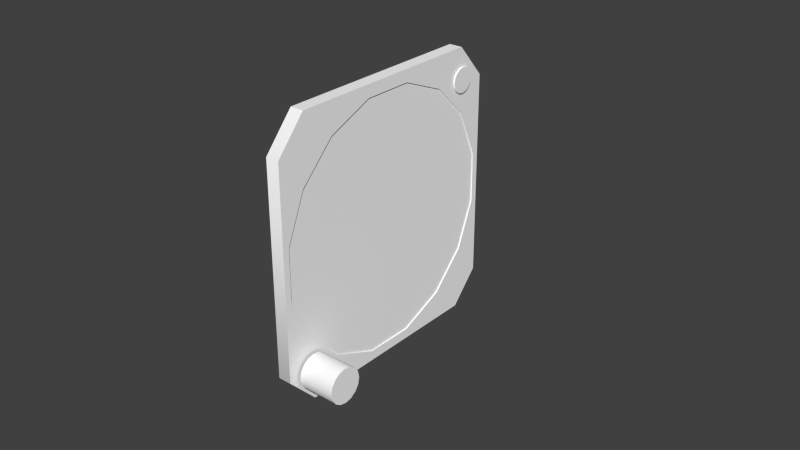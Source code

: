 # Source: alt.blend  (saved by Blender 2.68.0; exported with 4.5.12 LTS)
import bpy
from mathutils import Matrix  # noqa: F401  (used for matrix-valued properties, if any)

bpy.ops.wm.read_factory_settings(use_empty=True)
scene = bpy.context.scene
scene.name = 'Scene'

# ---- collections
col_collection_1 = bpy.data.collections.new('Collection 1'); scene.collection.children.link(col_collection_1)
col_collection_2 = bpy.data.collections.new('Collection 2'); scene.collection.children.link(col_collection_2)

# ---- materials (node trees are filled in below, after node groups)
mat_defaultwhite = bpy.data.materials.new('DefaultWhite')
mat_defaultwhite.alpha_threshold = 0.0
mat_defaultwhite.use_transparent_shadow = False
mat_defaultwhite.diffuse_color = (1.0, 1.0, 1.0, 1.0)
mat_defaultwhite.roughness = 0.5
mat_defaultwhite.line_color = (0.0, 0.0, 0.0, 1.0)
mat_transparent = bpy.data.materials.new('transparent')
mat_transparent.alpha_threshold = 0.0
mat_transparent.use_transparent_shadow = False
mat_transparent.diffuse_color = (1.0, 1.0, 1.0, 1.0)
mat_transparent.roughness = 0.5
mat_transparent.line_color = (0.0, 0.0, 0.0, 0.15)

# ---- node groups
ng_auto_smooth = bpy.data.node_groups.new('Auto Smooth', 'GeometryNodeTree')
_s = ng_auto_smooth.interface.new_socket(name='Geometry', in_out='OUTPUT', socket_type='NodeSocketGeometry')
_s = ng_auto_smooth.interface.new_socket(name='Geometry', in_out='INPUT', socket_type='NodeSocketGeometry')
_s = ng_auto_smooth.interface.new_socket(name='Angle', in_out='INPUT', socket_type='NodeSocketFloat')
_s.subtype = 'ANGLE'
_s.min_value = 0.0
_s.max_value = 3.142
ng_auto_smooth.is_modifier = True
_N = ng_auto_smooth.nodes; _L = ng_auto_smooth.links
n0 = _N.new('NodeGroupOutput'); n0.name = 'Group Output'; n0.location = (480, -100)
n1 = _N.new('NodeGroupInput'); n1.name = 'Group Input'; n1.location = (-420, -300)
n2 = _N.new('NodeGroupInput'); n2.name = 'Group Input.001'; n2.location = (-60, -100)
n3 = _N.new('GeometryNodeSetShadeSmooth'); n3.name = 'Set Shade Smooth'; n3.location = (120, -100)
n3.domain = 'EDGE'
n4 = _N.new('GeometryNodeSetShadeSmooth'); n4.name = 'Set Shade Smooth.001'; n4.location = (300, -100)
n5 = _N.new('GeometryNodeInputMeshEdgeAngle'); n5.name = 'Edge Angle'; n5.location = (-420, -220)
n6 = _N.new('GeometryNodeInputEdgeSmooth'); n6.name = 'Is Edge Smooth'; n6.location = (-60, -160)
n7 = _N.new('GeometryNodeInputShadeSmooth'); n7.name = 'Is Face Smooth'; n7.location = (-240, -340)
n8 = _N.new('FunctionNodeBooleanMath'); n8.name = 'Boolean Math'; n8.location = (-60, -220)
n9 = _N.new('FunctionNodeCompare'); n9.name = 'Compare'; n9.location = (-240, -180)
n9.operation = 'LESS_EQUAL'
_L.new(n5.outputs[0], n9.inputs[0])
_L.new(n4.outputs[0], n0.inputs[0])
_L.new(n1.outputs[1], n9.inputs[1])
_L.new(n9.outputs[0], n8.inputs[0])
_L.new(n7.outputs[0], n8.inputs[1])
_L.new(n2.outputs[0], n3.inputs[0])
_L.new(n6.outputs[0], n3.inputs[1])
_L.new(n3.outputs[0], n4.inputs[0])
_L.new(n8.outputs[0], n3.inputs[2])
n0.is_active_output = True

# ---- material node trees

# ---- world
world_world = bpy.data.worlds.new('World'); scene.world = world_world
world_world.color = (0.05088, 0.05088, 0.05088)
world_world.use_sun_shadow = False
world_world.sun_shadow_jitter_overblur = 0.0
world_world.cycles.sampling_method = 'MANUAL'
world_world.cycles.sample_map_resolution = 256

# ---- meshes
me_neg = bpy.data.meshes.new('neg')
me_neg.from_pydata([(0.002589, -0.001883, 0.01563), (0.002496, -0.001883, 0.004175), (0.002496, -0.01528, 0.004175), (0.002589, -0.01528, 0.01563)], [], [(0, 3, 2, 1)])
me_neg.polygons.foreach_set('use_smooth', [True] * 1)
_uv = me_neg.uv_layers.new(name='UVMap')
_uv.uv.foreach_set('vector', [0.8631, 0.9821, 0.6951, 0.9821, 0.6951, 0.8741, 0.8631, 0.8741])
me_neg.materials.append(mat_defaultwhite)
me_neg.use_remesh_preserve_volume = False
me_neg.use_remesh_preserve_attributes = False
me_neg.use_mirror_vertex_groups = False
me_neg.update()
me_needle = bpy.data.meshes.new('needle')
me_needle.from_pydata([(0.002801, 0.000842, 0.02493), (0.002801, 0.000842, 0.01671), (0.002801, -0.000655, 0.01671), (0.002801, -0.000655, 0.02493), (0.002801, 9.4e-05, 0.02707), (0.002801, 9.4e-05, 0.01478), (0.002801, 0.000321, 0.01529), (0.002801, 0.000321, 0.001733), (0.002801, -0.000133, 0.001733), (0.002801, -0.000133, 0.01529), (0.0023, -0.000133, 0.01529), (0.0023, -0.000133, 0.001733), (0.0023, 0.000321, 0.001733), (0.0023, 0.000321, 0.01529), (0.002301, 9.4e-05, 0.01478), (0.002301, 9.4e-05, 0.02707), (0.002301, -0.000655, 0.02493), (0.002301, -0.000655, 0.01671), (0.002301, 0.000842, 0.01671), (0.002301, 0.000842, 0.02493)], [], [(0, 3, 2, 1), (3, 0, 4), (1, 2, 5), (8, 7, 6, 9), (8, 9, 10, 11), (9, 6, 13, 10), (6, 7, 12, 13), (7, 8, 11, 12), (1, 5, 14, 18), (5, 2, 17, 14), (3, 4, 15, 16), (4, 0, 19, 15), (0, 1, 18, 19), (2, 3, 16, 17)])
me_needle.polygons.foreach_set('use_smooth', [True] * 14)
_uv = me_needle.uv_layers.new(name='UVMap')
_uv.uv.foreach_set('vector', [0.8257, 0.1398, 0.813, 0.1398, 0.813, 0.05878, 0.8257, 0.05878, 0.813, 0.1398, 0.8257, 0.1398, 0.8198, 0.1623, 0.8257, 0.05878, 0.813, 0.05878, 0.8198, 0.0373, 0.5362, 0.5894, 0.6276, 0.5894, 0.6276, 0.6809, 0.5362, 0.6809, 0.5362, 0.5894, 0.6276, 0.5894, 0.6276, 0.6809, 0.5362, 0.6809, 0.5362, 0.5894, 0.6276, 0.5894, 0.6276, 0.6809, 0.5362, 0.6809, 0.5362, 0.5894, 0.6276, 0.5894, 0.6276, 0.6809, 0.5362, 0.6809, 0.5362, 0.5894, 0.6276, 0.5894, 0.6276, 0.6809, 0.5362, 0.6809, 0.8257, 0.05878, 0.813, 0.05878, 0.8198, 0.0373, 0.813, 0.05883, 0.8257, 0.05878, 0.813, 0.05878, 0.8198, 0.0373, 0.8128, 0.05879, 0.813, 0.1398, 0.8257, 0.1398, 0.8198, 0.1623, 0.8198, 0.1623, 0.813, 0.1398, 0.8257, 0.1398, 0.8198, 0.1623, 0.8198, 0.1623, 0.8257, 0.1398, 0.813, 0.1398, 0.813, 0.05878, 0.8257, 0.05878, 0.8257, 0.1398, 0.813, 0.1398, 0.813, 0.05878, 0.8257, 0.05878])
me_needle.materials.append(mat_defaultwhite)
me_needle.use_remesh_preserve_volume = False
me_needle.use_remesh_preserve_attributes = False
me_needle.use_mirror_vertex_groups = False
me_needle.update()
me_lampe = bpy.data.meshes.new('lampe')
me_lampe.from_pydata([(0.004144, 0.02839, 0.02913), (0.004144, 0.0291, 0.02806), (0.004144, 0.02935, 0.02681), (0.004144, 0.0291, 0.02555), (0.004144, 0.02839, 0.02449), (0.004144, 0.02733, 0.02378), (0.004144, 0.02607, 0.02353), (0.004144, 0.02482, 0.02378), (0.004144, 0.02376, 0.02449), (0.004144, 0.02304, 0.02555), (0.004144, 0.02279, 0.02681), (0.004144, 0.02304, 0.02806), (0.004144, 0.02376, 0.02913), (0.004144, 0.02482, 0.02984), (0.004144, 0.02607, 0.03009), (0.004144, 0.02733, 0.02984), (0.004528, 0.0283, 0.02903), (0.004528, 0.02898, 0.02801), (0.004528, 0.02922, 0.02681), (0.004528, 0.02898, 0.0256), (0.004528, 0.0283, 0.02458), (0.004528, 0.02728, 0.0239), (0.004528, 0.02607, 0.02366), (0.004528, 0.02487, 0.0239), (0.004528, 0.02385, 0.02458), (0.004528, 0.02317, 0.0256), (0.004528, 0.02293, 0.02681), (0.004528, 0.02317, 0.02801), (0.004528, 0.02385, 0.02903), (0.004528, 0.02487, 0.02971), (0.004528, 0.02607, 0.02995), (0.004528, 0.02728, 0.02971), (0.004528, 0.02607, 0.02681)], [], [(32, 17, 16), (32, 18, 17), (32, 19, 18), (32, 20, 19), (32, 21, 20), (32, 22, 21), (32, 23, 22), (32, 24, 23), (32, 25, 24), (32, 26, 25), (32, 27, 26), (32, 28, 27), (32, 29, 28), (32, 30, 29), (32, 31, 30), (32, 16, 31), (0, 16, 17, 1), (1, 17, 18, 2), (2, 18, 19, 3), (3, 19, 20, 4), (4, 20, 21, 5), (5, 21, 22, 6), (6, 22, 23, 7), (7, 23, 24, 8), (8, 24, 25, 9), (9, 25, 26, 10), (10, 26, 27, 11), (11, 27, 28, 12), (12, 28, 29, 13), (13, 29, 30, 14), (14, 30, 31, 15), (16, 0, 15, 31)])
me_lampe.polygons.foreach_set('use_smooth', [True] * 32)
_uv = me_lampe.uv_layers.new(name='UVMap')
_uv.uv.foreach_set('vector', [0.1866, 0.066, 0.2143, 0.07746, 0.2078, 0.08718, 0.1866, 0.066, 0.2166, 0.066, 0.2143, 0.07746, 0.1866, 0.066, 0.2143, 0.05454, 0.2166, 0.066, 0.1866, 0.066, 0.2078, 0.04482, 0.2143, 0.05454, 0.1866, 0.066, 0.1981, 0.03833, 0.2078, 0.04482, 0.1866, 0.066, 0.1866, 0.03605, 0.1981, 0.03833, 0.1866, 0.066, 0.1751, 0.03833, 0.1866, 0.03605, 0.1866, 0.066, 0.1654, 0.04482, 0.1751, 0.03833, 0.1866, 0.066, 0.1589, 0.05454, 0.1654, 0.04482, 0.1866, 0.066, 0.1567, 0.066, 0.1589, 0.05454, 0.1866, 0.066, 0.1589, 0.07746, 0.1567, 0.066, 0.1866, 0.066, 0.1654, 0.08718, 0.1589, 0.07746, 0.1866, 0.066, 0.1751, 0.09367, 0.1654, 0.08718, 0.1866, 0.066, 0.1866, 0.09595, 0.1751, 0.09367, 0.1866, 0.066, 0.1981, 0.09367, 0.1866, 0.09595, 0.1866, 0.066, 0.2078, 0.08718, 0.1981, 0.09367, 0.2087, 0.08808, 0.2078, 0.08718, 0.2143, 0.07746, 0.2155, 0.07795, 0.2155, 0.07795, 0.2143, 0.07746, 0.2166, 0.066, 0.2178, 0.066, 0.2178, 0.066, 0.2166, 0.066, 0.2143, 0.05454, 0.2155, 0.05405, 0.2155, 0.05405, 0.2143, 0.05454, 0.2078, 0.04482, 0.2087, 0.04392, 0.2087, 0.04392, 0.2078, 0.04482, 0.1981, 0.03833, 0.1986, 0.03715, 0.1986, 0.03715, 0.1981, 0.03833, 0.1866, 0.03605, 0.1866, 0.03477, 0.1866, 0.03477, 0.1866, 0.03605, 0.1751, 0.03833, 0.1747, 0.03715, 0.1747, 0.03715, 0.1751, 0.03833, 0.1654, 0.04482, 0.1645, 0.04392, 0.1645, 0.04392, 0.1654, 0.04482, 0.1589, 0.05454, 0.1578, 0.05405, 0.1578, 0.05405, 0.1589, 0.05454, 0.1567, 0.066, 0.1554, 0.066, 0.1554, 0.066, 0.1567, 0.066, 0.1589, 0.07746, 0.1578, 0.07795, 0.1578, 0.07795, 0.1589, 0.07746, 0.1654, 0.08718, 0.1645, 0.08808, 0.1645, 0.08808, 0.1654, 0.08718, 0.1751, 0.09367, 0.1747, 0.09484, 0.1747, 0.09484, 0.1751, 0.09367, 0.1866, 0.09595, 0.1866, 0.09722, 0.1866, 0.09722, 0.1866, 0.09595, 0.1981, 0.09367, 0.1986, 0.09484, 0.2078, 0.08718, 0.2087, 0.08808, 0.1986, 0.09484, 0.1981, 0.09367])
me_lampe.materials.append(mat_defaultwhite)
me_lampe.use_remesh_preserve_volume = False
me_lampe.use_remesh_preserve_attributes = False
me_lampe.use_mirror_vertex_groups = False
me_lampe.update()
me_kpa04 = bpy.data.meshes.new('kpa04')
me_kpa04.from_pydata([(0.002142, -0.003814, -0.01116), (0.002142, -0.007112, -0.01116), (0.002128, -0.007112, -0.01527), (0.002128, -0.003814, -0.01527)], [], [(3, 0, 1, 2)])
me_kpa04.polygons.foreach_set('use_smooth', [True] * 1)
_uv = me_kpa04.uv_layers.new(name='UVMap')
_uv.uv.foreach_set('vector', [0.9286, 0.008792, 0.9286, 0.08981, 0.8722, 0.08981, 0.8722, 0.008792])
me_kpa04.materials.append(mat_defaultwhite)
me_kpa04.use_remesh_preserve_volume = False
me_kpa04.use_remesh_preserve_attributes = False
me_kpa04.use_mirror_vertex_groups = False
me_kpa04.update()
me_kpa03 = bpy.data.meshes.new('kpa03')
me_kpa03.from_pydata([(0.002142, -0.007112, -0.01116), (0.002142, -0.01041, -0.01116), (0.002128, -0.01041, -0.01527), (0.002128, -0.007112, -0.01527)], [], [(3, 0, 1, 2)])
me_kpa03.polygons.foreach_set('use_smooth', [True] * 1)
_uv = me_kpa03.uv_layers.new(name='UVMap')
_uv.uv.foreach_set('vector', [0.9286, 0.008792, 0.9286, 0.08981, 0.8722, 0.08981, 0.8722, 0.008792])
me_kpa03.materials.append(mat_defaultwhite)
me_kpa03.use_remesh_preserve_volume = False
me_kpa03.use_remesh_preserve_attributes = False
me_kpa03.use_mirror_vertex_groups = False
me_kpa03.update()
me_kpa02 = bpy.data.meshes.new('kpa02')
me_kpa02.from_pydata([(0.002142, -0.01041, -0.01116), (0.002142, -0.01371, -0.01116), (0.002128, -0.01371, -0.01527), (0.002128, -0.01041, -0.01527)], [], [(3, 0, 1, 2)])
me_kpa02.polygons.foreach_set('use_smooth', [True] * 1)
_uv = me_kpa02.uv_layers.new(name='UVMap')
_uv.uv.foreach_set('vector', [0.9286, 0.008792, 0.9286, 0.08981, 0.8722, 0.08981, 0.8722, 0.008792])
me_kpa02.materials.append(mat_defaultwhite)
me_kpa02.use_remesh_preserve_volume = False
me_kpa02.use_remesh_preserve_attributes = False
me_kpa02.use_mirror_vertex_groups = False
me_kpa02.update()
me_kpa01 = bpy.data.meshes.new('kpa01')
me_kpa01.from_pydata([(0.002142, -0.01371, -0.01116), (0.002142, -0.017, -0.01116), (0.002128, -0.017, -0.01527), (0.002128, -0.01371, -0.01527)], [], [(3, 0, 1, 2)])
me_kpa01.polygons.foreach_set('use_smooth', [True] * 1)
_uv = me_kpa01.uv_layers.new(name='UVMap')
_uv.uv.foreach_set('vector', [0.9286, 0.008792, 0.9286, 0.08981, 0.8722, 0.08981, 0.8722, 0.008792])
me_kpa01.materials.append(mat_defaultwhite)
me_kpa01.use_remesh_preserve_volume = False
me_kpa01.use_remesh_preserve_attributes = False
me_kpa01.use_mirror_vertex_groups = False
me_kpa01.update()
me_knob = bpy.data.meshes.new('knob')
me_knob.from_pydata([(0.00469, -0.02318, -0.02311), (0.00469, -0.02221, -0.02455), (0.00469, -0.02187, -0.02626), (0.00469, -0.02221, -0.02795), (0.00469, -0.02318, -0.02939), (0.00469, -0.02462, -0.03036), (0.00469, -0.02632, -0.0307), (0.00469, -0.02802, -0.03036), (0.00469, -0.02946, -0.02939), (0.00469, -0.03042, -0.02795), (0.00469, -0.03076, -0.02626), (0.00469, -0.03042, -0.02455), (0.00469, -0.02946, -0.02311), (0.00469, -0.02802, -0.02215), (0.00469, -0.02632, -0.02181), (0.00469, -0.02462, -0.02215), (0.0139, -0.02318, -0.02311), (0.0139, -0.02221, -0.02455), (0.0139, -0.02187, -0.02626), (0.0139, -0.02221, -0.02795), (0.0139, -0.02318, -0.02939), (0.0139, -0.02462, -0.03036), (0.0139, -0.02632, -0.0307), (0.0139, -0.02802, -0.03036), (0.0139, -0.02946, -0.02939), (0.0139, -0.03042, -0.02795), (0.0139, -0.03076, -0.02626), (0.0139, -0.03042, -0.02455), (0.0139, -0.02946, -0.02311), (0.0139, -0.02802, -0.02215), (0.0139, -0.02632, -0.02181), (0.0139, -0.02462, -0.02215), (0.0139, -0.02632, -0.02626)], [], [(32, 17, 16), (32, 18, 17), (32, 19, 18), (32, 20, 19), (32, 21, 20), (32, 22, 21), (32, 23, 22), (32, 24, 23), (32, 25, 24), (32, 26, 25), (32, 27, 26), (32, 28, 27), (32, 29, 28), (32, 30, 29), (32, 31, 30), (32, 16, 31), (0, 16, 17, 1), (1, 17, 18, 2), (2, 18, 19, 3), (3, 19, 20, 4), (4, 20, 21, 5), (5, 21, 22, 6), (6, 22, 23, 7), (7, 23, 24, 8), (8, 24, 25, 9), (9, 25, 26, 10), (10, 26, 27, 11), (11, 27, 28, 12), (12, 28, 29, 13), (13, 29, 30, 14), (14, 30, 31, 15), (16, 0, 15, 31)])
me_knob.polygons.foreach_set('use_smooth', [True] * 32)
_uv = me_knob.uv_layers.new(name='UVMap')
_uv.uv.foreach_set('vector', [0.413, 0.05324, 0.4462, 0.06698, 0.4384, 0.07862, 0.413, 0.05324, 0.4489, 0.05324, 0.4462, 0.06698, 0.413, 0.05324, 0.4462, 0.0395, 0.4489, 0.05324, 0.413, 0.05324, 0.4384, 0.02785, 0.4462, 0.0395, 0.413, 0.05324, 0.4268, 0.02007, 0.4384, 0.02785, 0.413, 0.05324, 0.413, 0.01734, 0.4268, 0.02007, 0.413, 0.05324, 0.3993, 0.02007, 0.413, 0.01734, 0.413, 0.05324, 0.3876, 0.02785, 0.3993, 0.02007, 0.413, 0.05324, 0.3799, 0.0395, 0.3876, 0.02785, 0.413, 0.05324, 0.3771, 0.05324, 0.3799, 0.0395, 0.413, 0.05324, 0.3799, 0.06698, 0.3771, 0.05324, 0.413, 0.05324, 0.3876, 0.07862, 0.3799, 0.06698, 0.413, 0.05324, 0.3993, 0.08641, 0.3876, 0.07862, 0.413, 0.05324, 0.413, 0.08914, 0.3993, 0.08641, 0.413, 0.05324, 0.4268, 0.08641, 0.413, 0.08914, 0.413, 0.05324, 0.4384, 0.07862, 0.4268, 0.08641, 0.4384, 0.07862, 0.4384, 0.07862, 0.4462, 0.06698, 0.4462, 0.06698, 0.4462, 0.06698, 0.4462, 0.06698, 0.4489, 0.05324, 0.4489, 0.05324, 0.4489, 0.05324, 0.4489, 0.05324, 0.4462, 0.0395, 0.4462, 0.0395, 0.4462, 0.0395, 0.4462, 0.0395, 0.4384, 0.02785, 0.4384, 0.02785, 0.4384, 0.02785, 0.4384, 0.02785, 0.4268, 0.02007, 0.4268, 0.02007, 0.4268, 0.02007, 0.4268, 0.02007, 0.413, 0.01734, 0.413, 0.01734, 0.413, 0.01734, 0.413, 0.01734, 0.3993, 0.02007, 0.3993, 0.02007, 0.3993, 0.02007, 0.3993, 0.02007, 0.3876, 0.02785, 0.3876, 0.02785, 0.3876, 0.02785, 0.3876, 0.02785, 0.3799, 0.0395, 0.3799, 0.0395, 0.3799, 0.0395, 0.3799, 0.0395, 0.3771, 0.05324, 0.3771, 0.05324, 0.3771, 0.05324, 0.3771, 0.05324, 0.3799, 0.06698, 0.3799, 0.06698, 0.3799, 0.06698, 0.3799, 0.06698, 0.3876, 0.07862, 0.3876, 0.07862, 0.3876, 0.07862, 0.3876, 0.07862, 0.3993, 0.08641, 0.3993, 0.08641, 0.3993, 0.08641, 0.3993, 0.08641, 0.413, 0.08914, 0.413, 0.08914, 0.413, 0.08914, 0.413, 0.08914, 0.4268, 0.08641, 0.4268, 0.08641, 0.4384, 0.07862, 0.4384, 0.07862, 0.4268, 0.08641, 0.4268, 0.08641])
me_knob.materials.append(mat_defaultwhite)
me_knob.use_remesh_preserve_volume = False
me_knob.use_remesh_preserve_attributes = False
me_knob.use_mirror_vertex_groups = False
me_knob.update()
me_inhg04 = bpy.data.meshes.new('inhg04')
me_inhg04.from_pydata([(0.002142, 0.01642, -0.01116), (0.002142, 0.01313, -0.01116), (0.002128, 0.01313, -0.01527), (0.002128, 0.01642, -0.01527)], [], [(3, 0, 1, 2)])
me_inhg04.polygons.foreach_set('use_smooth', [True] * 1)
_uv = me_inhg04.uv_layers.new(name='UVMap')
_uv.uv.foreach_set('vector', [0.9295, 0.008792, 0.9295, 0.08981, 0.8731, 0.08981, 0.8731, 0.008792])
me_inhg04.materials.append(mat_defaultwhite)
me_inhg04.use_remesh_preserve_volume = False
me_inhg04.use_remesh_preserve_attributes = False
me_inhg04.use_mirror_vertex_groups = False
me_inhg04.update()
me_inhg03 = bpy.data.meshes.new('inhg03')
me_inhg03.from_pydata([(0.002142, 0.01313, -0.01116), (0.002142, 0.009829, -0.01116), (0.002128, 0.009829, -0.01527), (0.002128, 0.01313, -0.01527)], [], [(3, 0, 1, 2)])
me_inhg03.polygons.foreach_set('use_smooth', [True] * 1)
_uv = me_inhg03.uv_layers.new(name='UVMap')
_uv.uv.foreach_set('vector', [0.9295, 0.008792, 0.9295, 0.08981, 0.8731, 0.08981, 0.8731, 0.008792])
me_inhg03.materials.append(mat_defaultwhite)
me_inhg03.use_remesh_preserve_volume = False
me_inhg03.use_remesh_preserve_attributes = False
me_inhg03.use_mirror_vertex_groups = False
me_inhg03.update()
me_inhg02 = bpy.data.meshes.new('inhg02')
me_inhg02.from_pydata([(0.002142, 0.009829, -0.01116), (0.002142, 0.006532, -0.01116), (0.002128, 0.006532, -0.01527), (0.002128, 0.009829, -0.01527)], [], [(3, 0, 1, 2)])
me_inhg02.polygons.foreach_set('use_smooth', [True] * 1)
_uv = me_inhg02.uv_layers.new(name='UVMap')
_uv.uv.foreach_set('vector', [0.9295, 0.008792, 0.9295, 0.08981, 0.8731, 0.08981, 0.8731, 0.008792])
me_inhg02.materials.append(mat_defaultwhite)
me_inhg02.use_remesh_preserve_volume = False
me_inhg02.use_remesh_preserve_attributes = False
me_inhg02.use_mirror_vertex_groups = False
me_inhg02.update()
me_inhg01 = bpy.data.meshes.new('inhg01')
me_inhg01.from_pydata([(0.002142, 0.006532, -0.01116), (0.002142, 0.003235, -0.01116), (0.002128, 0.003235, -0.01527), (0.002128, 0.006532, -0.01527)], [], [(3, 0, 1, 2)])
me_inhg01.polygons.foreach_set('use_smooth', [True] * 1)
_uv = me_inhg01.uv_layers.new(name='UVMap')
_uv.uv.foreach_set('vector', [0.9295, 0.008792, 0.9295, 0.08981, 0.8731, 0.08981, 0.8731, 0.008792])
me_inhg01.materials.append(mat_defaultwhite)
me_inhg01.use_remesh_preserve_volume = False
me_inhg01.use_remesh_preserve_attributes = False
me_inhg01.use_mirror_vertex_groups = False
me_inhg01.update()
me_fond = bpy.data.meshes.new('fond')
me_fond.from_pydata([(0.004071, 0.02681, 0.01795), (0.004071, 0.03164, 0.00632), (0.004071, 0.03165, -0.006269), (0.004072, 0.02684, -0.0179), (0.004071, 0.01795, -0.02681), (0.004072, 0.00632, -0.03164), (0.004071, -0.006269, -0.03165), (0.004071, -0.0179, -0.02684), (0.004071, -0.02681, -0.01795), (0.004072, -0.03164, -0.006319), (0.004072, -0.03165, 0.006269), (0.004071, -0.02684, 0.0179), (0.004071, -0.01795, 0.02681), (0.004071, -0.006319, 0.03164), (0.004071, 0.006268, 0.03165), (0.004071, 0.0179, 0.02684), (0.002064, 0.02681, 0.01795), (0.002063, 0.03164, 0.006319), (0.002064, 0.03165, -0.006269), (0.002064, 0.02684, -0.0179), (0.002063, 0.01795, -0.02681), (0.002064, 0.00632, -0.03164), (0.002063, -0.006269, -0.03165), (0.002064, -0.0179, -0.02684), (0.002064, -0.02681, -0.01795), (0.002064, -0.03164, -0.00632), (0.002064, -0.03165, 0.006269), (0.002063, -0.02684, 0.0179), (0.002063, -0.01795, 0.02681), (0.002063, -0.006319, 0.03164), (0.002063, 0.006268, 0.03165), (0.002064, 0.0179, 0.02684), (0.004071, 0.03327, 0.0263), (0.004071, 0.0333, -0.02624), (0.004071, 0.02592, -0.03408), (0.004071, -0.02585, -0.03412), (0.004072, -0.03327, -0.0263), (0.004072, -0.0333, 0.02629), (0.004071, -0.02592, 0.03474), (0.004071, 0.02585, 0.03477), (0.000718, 0.03327, 0.0263), (0.000717, 0.0333, -0.02624), (0.000717, 0.02592, -0.03408), (0.000717, -0.02585, -0.03412), (0.000718, -0.03327, -0.0263), (0.000718, -0.0333, 0.02629), (0.000717, -0.02592, 0.03474), (0.000717, 0.02585, 0.03477)], [], [(0, 16, 17, 1), (1, 17, 18, 2), (3, 2, 18, 19), (3, 19, 20, 4), (5, 4, 20, 21), (5, 21, 22, 6), (6, 22, 23, 7), (7, 23, 24, 8), (8, 24, 25, 9), (9, 25, 26, 10), (10, 26, 27, 11), (11, 27, 28, 12), (12, 28, 29, 13), (14, 13, 29, 30), (14, 30, 31, 15), (0, 15, 31, 16), (0, 1, 32), (1, 2, 33, 32), (2, 3, 33), (3, 4, 34, 33), (4, 5, 34), (5, 6, 35, 34), (6, 7, 35), (7, 8, 36, 35), (8, 9, 36), (9, 10, 37, 36), (10, 11, 37), (11, 12, 38, 37), (12, 13, 38), (13, 14, 39, 38), (14, 15, 39), (15, 0, 32, 39), (32, 33, 41, 40), (33, 34, 42, 41), (34, 35, 43, 42), (35, 36, 44, 43), (36, 37, 45, 44), (37, 38, 46, 45), (38, 39, 47, 46), (39, 32, 40, 47)])
me_fond.polygons.foreach_set('use_smooth', [True] * 40)
_uv = me_fond.uv_layers.new(name='UVMap')
_uv.uv.foreach_set('vector', [0.01726, 0.7129, 0.01726, 0.9868, 0.2911, 0.9868, 0.01726, 0.9868, 0.01726, 0.7129, 0.01726, 0.9868, 0.2911, 0.9868, 0.01726, 0.9868, 0.01726, 0.7129, 0.01726, 0.9868, 0.2911, 0.9868, 0.01726, 0.9868, 0.01726, 0.7129, 0.01726, 0.9868, 0.2911, 0.9868, 0.01726, 0.9868, 0.01726, 0.7129, 0.01726, 0.9868, 0.2911, 0.9868, 0.01726, 0.9868, 0.01726, 0.7129, 0.01726, 0.9868, 0.2911, 0.9868, 0.01726, 0.9868, 0.01726, 0.7129, 0.01726, 0.9868, 0.2911, 0.9868, 0.01726, 0.9868, 0.01726, 0.7129, 0.01726, 0.9868, 0.2911, 0.9868, 0.01726, 0.9868, 0.01726, 0.7129, 0.01726, 0.9868, 0.2911, 0.9868, 0.01726, 0.9868, 0.01726, 0.7129, 0.01726, 0.9868, 0.2911, 0.9868, 0.01726, 0.9868, 0.01726, 0.7129, 0.01726, 0.9868, 0.2911, 0.9868, 0.01726, 0.9868, 0.01726, 0.7129, 0.01726, 0.9868, 0.2911, 0.9868, 0.01726, 0.9868, 0.01726, 0.7129, 0.01726, 0.9868, 0.2911, 0.9868, 0.01726, 0.9868, 0.01726, 0.7129, 0.01726, 0.9868, 0.2911, 0.9868, 0.01726, 0.9868, 0.01726, 0.7129, 0.01726, 0.9868, 0.2911, 0.9868, 0.01726, 0.9868, 0.01726, 0.7129, 0.01726, 0.9868, 0.2911, 0.9868, 0.01726, 0.9868, 0.01726, 0.7129, 0.01726, 0.9868, 0.2911, 0.9868, 0.01726, 0.7129, 0.01726, 0.9868, 0.2911, 0.9868, 0.01726, 0.9868, 0.01726, 0.7129, 0.01726, 0.9868, 0.2911, 0.9868, 0.01726, 0.7129, 0.01726, 0.9868, 0.2911, 0.9868, 0.01726, 0.9868, 0.01726, 0.7129, 0.01726, 0.9868, 0.2911, 0.9868, 0.01726, 0.7129, 0.01726, 0.9868, 0.2911, 0.9868, 0.01726, 0.9868, 0.01726, 0.7129, 0.01726, 0.9868, 0.2911, 0.9868, 0.01726, 0.7129, 0.01726, 0.9868, 0.2911, 0.9868, 0.01726, 0.9868, 0.01726, 0.7129, 0.01726, 0.9868, 0.2911, 0.9868, 0.01726, 0.7129, 0.01726, 0.9868, 0.2911, 0.9868, 0.01726, 0.9868, 0.01726, 0.7129, 0.01726, 0.9868, 0.2911, 0.9868, 0.01726, 0.7129, 0.01726, 0.9868, 0.2911, 0.9868, 0.01726, 0.9868, 0.01726, 0.7129, 0.01726, 0.9868, 0.2911, 0.9868, 0.01726, 0.7129, 0.01726, 0.9868, 0.2911, 0.9868, 0.01726, 0.9868, 0.01726, 0.7129, 0.01726, 0.9868, 0.2911, 0.9868, 0.01726, 0.7129, 0.01726, 0.9868, 0.2911, 0.9868, 0.01726, 0.9868, 0.01726, 0.7129, 0.01726, 0.9868, 0.2911, 0.9868, 0.01726, 0.9868, 0.01726, 0.7129, 0.01726, 0.9868, 0.2911, 0.9868, 0.01726, 0.9868, 0.01726, 0.7129, 0.01726, 0.9868, 0.2911, 0.9868, 0.01726, 0.9868, 0.01726, 0.7129, 0.01726, 0.9868, 0.2911, 0.9868, 0.01726, 0.9868, 0.01726, 0.7129, 0.01726, 0.9868, 0.2911, 0.9868, 0.01726, 0.9868, 0.01726, 0.7129, 0.01726, 0.9868, 0.2911, 0.9868, 0.01726, 0.9868, 0.01726, 0.7129, 0.01726, 0.9868, 0.2911, 0.9868, 0.01726, 0.9868, 0.01726, 0.7129, 0.01726, 0.9868, 0.2911, 0.9868, 0.01726, 0.9868])
me_fond.materials.append(mat_defaultwhite)
me_fond.use_remesh_preserve_volume = False
me_fond.use_remesh_preserve_attributes = False
me_fond.use_mirror_vertex_groups = False
me_fond.update()
me_face = bpy.data.meshes.new('face')
me_face.from_pydata([(0.00191, -0.02208, 0.03291), (0.001908, -0.03291, 0.01956), (0.001909, -0.02749, 0.02623), (0.001908, 0.03291, 0.01813), (0.00191, 0.02052, 0.03291), (0.001909, 0.02671, 0.02552), (0.001901, -0.02048, -0.03291), (0.001903, -0.03291, -0.01829), (0.001902, -0.0267, -0.0256), (0.001902, 0.02588, -0.02603), (0.001903, 0.03291, -0.01857), (0.001901, 0.0194, -0.03291), (0.001902, 0.02939, -0.0223), (0.001901, 0.02264, -0.02947)], [], [(4, 0, 2, 5), (1, 7, 8, 2), (2, 9, 12, 5), (5, 12, 10, 3), (6, 11, 13, 8), (8, 13, 9, 2)])
me_face.polygons.foreach_set('use_smooth', [True] * 6)
_uv = me_face.uv_layers.new(name='UVMap')
_uv.uv.foreach_set('vector', [0.7156, 0.9233, 0.1678, 0.9233, 0.09813, 0.8374, 0.7953, 0.8282, 0.02846, 0.7516, 0.02846, 0.2648, 0.1084, 0.1707, 0.09813, 0.8374, 0.09813, 0.8374, 0.7847, 0.1652, 0.8298, 0.2132, 0.7953, 0.8282, 0.7953, 0.8282, 0.8298, 0.2132, 0.875, 0.2612, 0.875, 0.7332, 0.1883, 0.07671, 0.7013, 0.07671, 0.743, 0.121, 0.1084, 0.1707, 0.1084, 0.1707, 0.743, 0.121, 0.7847, 0.1652, 0.09813, 0.8374])
me_face.materials.append(mat_defaultwhite)
me_face.use_remesh_preserve_volume = False
me_face.use_remesh_preserve_attributes = False
me_face.use_mirror_vertex_groups = False
me_face.update()
me_alt10000 = bpy.data.meshes.new('Alt10000')
me_alt10000.from_pydata([(0.002433, -0.008415, 0.0158), (0.002433, -0.01544, 0.0158), (0.002334, -0.01544, 0.004057), (0.002334, -0.008415, 0.004057)], [], [(3, 0, 1, 2)])
me_alt10000.polygons.foreach_set('use_smooth', [True] * 1)
_uv = me_alt10000.uv_layers.new(name='UVMap')
_uv.uv.foreach_set('vector', [0.9292, 0.004012, 0.9292, 0.09578, 0.8704, 0.09578, 0.8704, 0.004012])
me_alt10000.materials.append(mat_defaultwhite)
me_alt10000.use_remesh_preserve_volume = False
me_alt10000.use_remesh_preserve_attributes = False
me_alt10000.use_mirror_vertex_groups = False
me_alt10000.update()
me_alt1000 = bpy.data.meshes.new('Alt1000')
me_alt1000.from_pydata([(0.002433, -0.001395, 0.0158), (0.002433, -0.008415, 0.0158), (0.002334, -0.008415, 0.004057), (0.002334, -0.001395, 0.004057)], [], [(3, 0, 1, 2)])
me_alt1000.polygons.foreach_set('use_smooth', [True] * 1)
_uv = me_alt1000.uv_layers.new(name='UVMap')
_uv.uv.foreach_set('vector', [0.9292, 0.004012, 0.9292, 0.09578, 0.8704, 0.09578, 0.8704, 0.004012])
me_alt1000.materials.append(mat_defaultwhite)
me_alt1000.use_remesh_preserve_volume = False
me_alt1000.use_remesh_preserve_attributes = False
me_alt1000.use_mirror_vertex_groups = False
me_alt1000.update()
me_alt100 = bpy.data.meshes.new('Alt100')
me_alt100.from_pydata([(0.002433, 0.005626, 0.0158), (0.002433, -0.001395, 0.0158), (0.002334, -0.001395, 0.004057), (0.002334, 0.005626, 0.004057)], [], [(3, 0, 1, 2)])
me_alt100.polygons.foreach_set('use_smooth', [True] * 1)
_uv = me_alt100.uv_layers.new(name='UVMap')
_uv.uv.foreach_set('vector', [0.9292, 0.004012, 0.9292, 0.09578, 0.8704, 0.09578, 0.8704, 0.004012])
me_alt100.materials.append(mat_defaultwhite)
me_alt100.use_remesh_preserve_volume = False
me_alt100.use_remesh_preserve_attributes = False
me_alt100.use_mirror_vertex_groups = False
me_alt100.update()
me_alt10 = bpy.data.meshes.new('Alt10')
me_alt10.from_pydata([(0.002458, 0.01804, 0.01539), (0.002458, 0.01183, 0.01539), (0.00245, 0.01183, 0.004529), (0.00245, 0.01804, 0.004529), (0.002458, 0.005621, 0.01539), (0.00245, 0.005621, 0.004529)], [], [(0, 1, 2, 3), (4, 5, 2, 1)])
me_alt10.polygons.foreach_set('use_smooth', [True] * 2)
_uv = me_alt10.uv_layers.new(name='UVMap')
_uv.uv.foreach_set('vector', [0.9967, 0.09578, 0.9379, 0.09578, 0.9379, 0.004012, 0.9967, 0.004012, 0.8704, 0.09578, 0.8704, 0.004012, 0.9292, 0.004012, 0.9292, 0.09578])
me_alt10.materials.append(mat_defaultwhite)
me_alt10.use_remesh_preserve_volume = False
me_alt10.use_remesh_preserve_attributes = False
me_alt10.use_mirror_vertex_groups = False
me_alt10.update()
me_vitre = bpy.data.meshes.new('vitre')
me_vitre.from_pydata([(0.003783, 0.0, -1e-06), (0.003783, 0.01827, 0.02735), (0.003783, 0.01259, 0.03039), (0.003783, 0.006415, 0.03226), (0.003783, -1e-06, 0.03289), (0.003783, -0.006418, 0.03226), (0.003783, -0.01259, 0.03039), (0.003783, -0.01828, 0.02735), (0.003783, -0.02326, 0.02326), (0.003783, -0.02735, 0.01827), (0.003783, -0.03039, 0.01259), (0.003783, -0.03226, 0.006415), (0.003783, -0.03289, -1e-06), (0.003783, -0.03226, -0.006418), (0.003783, -0.03039, -0.01259), (0.003783, -0.02735, -0.01828), (0.003783, -0.02326, -0.02326), (0.003783, -0.01828, -0.02735), (0.003783, -0.01259, -0.03039), (0.003783, -0.006418, -0.03226), (0.003783, 0.0, -0.03289), (0.003783, 0.006415, -0.03226), (0.003783, 0.01259, -0.03039), (0.003783, 0.01827, -0.02735), (0.003783, 0.02326, -0.02326), (0.003783, 0.02735, -0.01828), (0.003783, 0.03039, -0.01259), (0.003783, 0.03226, -0.006418), (0.003783, 0.03289, -1e-06), (0.003783, 0.03226, 0.006415), (0.003783, 0.03039, 0.01259), (0.003783, 0.02735, 0.01827), (0.003783, 0.02326, 0.02326)], [], [(0, 32, 1), (2, 0, 1), (0, 2, 3), (4, 0, 3), (0, 4, 5), (6, 0, 5), (0, 6, 7), (0, 7, 8), (0, 8, 9), (10, 0, 9), (0, 10, 11), (0, 11, 12), (0, 12, 13), (0, 13, 14), (0, 14, 15), (0, 15, 16), (17, 0, 16), (0, 17, 18), (0, 18, 19), (0, 19, 20), (0, 20, 21), (0, 21, 22), (0, 22, 23), (0, 23, 24), (0, 24, 25), (0, 25, 26), (27, 0, 26), (0, 27, 28), (0, 28, 29), (0, 29, 30), (0, 30, 31), (0, 31, 32)])
me_vitre.polygons.foreach_set('use_smooth', [True] * 32)
_uv = me_vitre.uv_layers.new(name='UVMap')
_uv.uv.foreach_set('vector', [0.5, 0.5, 0.8535, 0.8535, 0.7778, 0.9157, 0.6913, 0.9619, 0.5, 0.5, 0.7778, 0.9157, 0.5, 0.5, 0.6913, 0.9619, 0.5975, 0.9904, 0.5, 1.0, 0.5, 0.5, 0.5975, 0.9904, 0.5, 0.5, 0.5, 1.0, 0.4024, 0.9904, 0.3087, 0.9619, 0.5, 0.5, 0.4024, 0.9904, 0.5, 0.5, 0.3087, 0.9619, 0.2222, 0.9157, 0.5, 0.5, 0.2222, 0.9157, 0.1464, 0.8535, 0.5, 0.5, 0.1464, 0.8535, 0.08427, 0.7778, 0.03805, 0.6913, 0.5, 0.5, 0.08427, 0.7778, 0.5, 0.5, 0.03805, 0.6913, 0.009592, 0.5975, 0.5, 0.5, 0.009592, 0.5975, 0.0, 0.5, 0.5, 0.5, 0.0, 0.5, 0.009592, 0.4024, 0.5, 0.5, 0.009592, 0.4024, 0.03805, 0.3087, 0.5, 0.5, 0.03805, 0.3087, 0.08427, 0.2222, 0.5, 0.5, 0.08427, 0.2222, 0.1464, 0.1464, 0.2222, 0.08424, 0.5, 0.5, 0.1464, 0.1464, 0.5, 0.5, 0.2222, 0.08424, 0.3087, 0.03805, 0.5, 0.5, 0.3087, 0.03805, 0.4024, 0.009592, 0.5, 0.5, 0.4024, 0.009592, 0.5, 0.0, 0.5, 0.5, 0.5, 0.0, 0.5975, 0.009592, 0.5, 0.5, 0.5975, 0.009592, 0.6913, 0.03805, 0.5, 0.5, 0.6913, 0.03805, 0.7778, 0.08424, 0.5, 0.5, 0.7778, 0.08424, 0.8535, 0.1464, 0.5, 0.5, 0.8535, 0.1464, 0.9157, 0.2222, 0.5, 0.5, 0.9157, 0.2222, 0.9619, 0.3087, 0.9904, 0.4024, 0.5, 0.5, 0.9619, 0.3087, 0.5, 0.5, 0.9904, 0.4024, 1.0, 0.5, 0.5, 0.5, 1.0, 0.5, 0.9904, 0.5975, 0.5, 0.5, 0.9904, 0.5975, 0.9619, 0.6913, 0.5, 0.5, 0.9619, 0.6913, 0.9157, 0.7778, 0.5, 0.5, 0.9157, 0.7778, 0.8535, 0.8535])
me_vitre.materials.append(mat_transparent)
me_vitre.use_remesh_preserve_volume = False
me_vitre.use_remesh_preserve_attributes = False
me_vitre.use_mirror_vertex_groups = False
me_vitre.update()

# ---- objects
ob_neg = bpy.data.objects.new('neg', me_neg)
ob_needle = bpy.data.objects.new('needle', me_needle)
ob_lampe = bpy.data.objects.new('lampe', me_lampe)
ob_kpa04 = bpy.data.objects.new('kpa04', me_kpa04)
ob_kpa03 = bpy.data.objects.new('kpa03', me_kpa03)
ob_kpa02 = bpy.data.objects.new('kpa02', me_kpa02)
ob_kpa01 = bpy.data.objects.new('kpa01', me_kpa01)
ob_knob = bpy.data.objects.new('knob', me_knob)
ob_inhg04 = bpy.data.objects.new('inhg04', me_inhg04)
ob_inhg03 = bpy.data.objects.new('inhg03', me_inhg03)
ob_inhg02 = bpy.data.objects.new('inhg02', me_inhg02)
ob_inhg01 = bpy.data.objects.new('inhg01', me_inhg01)
ob_fond = bpy.data.objects.new('fond', me_fond)
ob_face = bpy.data.objects.new('face', me_face)
ob_alt10000 = bpy.data.objects.new('Alt10000', me_alt10000)
ob_alt1000 = bpy.data.objects.new('Alt1000', me_alt1000)
ob_alt100 = bpy.data.objects.new('Alt100', me_alt100)
ob_alt10 = bpy.data.objects.new('Alt10', me_alt10)
ob_vitre = bpy.data.objects.new('vitre', me_vitre)

# ---- transforms, parenting, visibility, modifiers, constraints
ob_neg.location = (0.0, 0.0, 0.0)
ob_neg.scale = (1.3, 1.3, 1.3)
ob_neg.lineart.crease_threshold = 0.0
_m = ob_neg.modifiers.new('Auto Smooth', 'NODES')
_m.node_group = ng_auto_smooth
_gi = [s.identifier for s in ng_auto_smooth.interface.items_tree if s.item_type == 'SOCKET' and s.in_out == 'INPUT']
_m[_gi[1]] = 0.5236  # Angle
ob_needle.location = (0.0, 0.0, 0.0)
ob_needle.scale = (1.3, 1.3, 1.3)
ob_needle.lineart.crease_threshold = 0.0
_m = ob_needle.modifiers.new('Auto Smooth', 'NODES')
_m.node_group = ng_auto_smooth
_gi = [s.identifier for s in ng_auto_smooth.interface.items_tree if s.item_type == 'SOCKET' and s.in_out == 'INPUT']
_m[_gi[1]] = 0.7854  # Angle
ob_lampe.location = (0.0, 0.0, 0.0)
ob_lampe.scale = (1.3, 1.3, 1.3)
ob_lampe.lineart.crease_threshold = 0.0
_m = ob_lampe.modifiers.new('Auto Smooth', 'NODES')
_m.node_group = ng_auto_smooth
_gi = [s.identifier for s in ng_auto_smooth.interface.items_tree if s.item_type == 'SOCKET' and s.in_out == 'INPUT']
_m[_gi[1]] = 1.047  # Angle
ob_kpa04.location = (0.0, 0.0, 0.0)
ob_kpa04.scale = (1.3, 1.3, 1.3)
ob_kpa04.lineart.crease_threshold = 0.0
_m = ob_kpa04.modifiers.new('Auto Smooth', 'NODES')
_m.node_group = ng_auto_smooth
_gi = [s.identifier for s in ng_auto_smooth.interface.items_tree if s.item_type == 'SOCKET' and s.in_out == 'INPUT']
_m[_gi[1]] = 0.7854  # Angle
ob_kpa03.location = (0.0, 0.0, 0.0)
ob_kpa03.scale = (1.3, 1.3, 1.3)
ob_kpa03.lineart.crease_threshold = 0.0
_m = ob_kpa03.modifiers.new('Auto Smooth', 'NODES')
_m.node_group = ng_auto_smooth
_gi = [s.identifier for s in ng_auto_smooth.interface.items_tree if s.item_type == 'SOCKET' and s.in_out == 'INPUT']
_m[_gi[1]] = 0.7854  # Angle
ob_kpa02.location = (0.0, 0.0, 0.0)
ob_kpa02.scale = (1.3, 1.3, 1.3)
ob_kpa02.lineart.crease_threshold = 0.0
_m = ob_kpa02.modifiers.new('Auto Smooth', 'NODES')
_m.node_group = ng_auto_smooth
_gi = [s.identifier for s in ng_auto_smooth.interface.items_tree if s.item_type == 'SOCKET' and s.in_out == 'INPUT']
_m[_gi[1]] = 0.7854  # Angle
ob_kpa01.location = (0.0, 0.0, 0.0)
ob_kpa01.scale = (1.3, 1.3, 1.3)
ob_kpa01.lineart.crease_threshold = 0.0
_m = ob_kpa01.modifiers.new('Auto Smooth', 'NODES')
_m.node_group = ng_auto_smooth
_gi = [s.identifier for s in ng_auto_smooth.interface.items_tree if s.item_type == 'SOCKET' and s.in_out == 'INPUT']
_m[_gi[1]] = 0.7854  # Angle
ob_knob.location = (0.0, 0.0, 0.0)
ob_knob.scale = (1.3, 1.3, 1.3)
ob_knob.lineart.crease_threshold = 0.0
_m = ob_knob.modifiers.new('Auto Smooth', 'NODES')
_m.node_group = ng_auto_smooth
_gi = [s.identifier for s in ng_auto_smooth.interface.items_tree if s.item_type == 'SOCKET' and s.in_out == 'INPUT']
_m[_gi[1]] = 1.047  # Angle
ob_inhg04.location = (0.0, 0.0, 0.0)
ob_inhg04.scale = (1.3, 1.3, 1.3)
ob_inhg04.lineart.crease_threshold = 0.0
_m = ob_inhg04.modifiers.new('Auto Smooth', 'NODES')
_m.node_group = ng_auto_smooth
_gi = [s.identifier for s in ng_auto_smooth.interface.items_tree if s.item_type == 'SOCKET' and s.in_out == 'INPUT']
_m[_gi[1]] = 0.7854  # Angle
ob_inhg03.location = (0.0, 0.0, 0.0)
ob_inhg03.scale = (1.3, 1.3, 1.3)
ob_inhg03.lineart.crease_threshold = 0.0
_m = ob_inhg03.modifiers.new('Auto Smooth', 'NODES')
_m.node_group = ng_auto_smooth
_gi = [s.identifier for s in ng_auto_smooth.interface.items_tree if s.item_type == 'SOCKET' and s.in_out == 'INPUT']
_m[_gi[1]] = 0.7854  # Angle
ob_inhg02.location = (0.0, 0.0, 0.0)
ob_inhg02.scale = (1.3, 1.3, 1.3)
ob_inhg02.lineart.crease_threshold = 0.0
_m = ob_inhg02.modifiers.new('Auto Smooth', 'NODES')
_m.node_group = ng_auto_smooth
_gi = [s.identifier for s in ng_auto_smooth.interface.items_tree if s.item_type == 'SOCKET' and s.in_out == 'INPUT']
_m[_gi[1]] = 0.7854  # Angle
ob_inhg01.location = (0.0, 0.0, 0.0)
ob_inhg01.scale = (1.3, 1.3, 1.3)
ob_inhg01.lineart.crease_threshold = 0.0
_m = ob_inhg01.modifiers.new('Auto Smooth', 'NODES')
_m.node_group = ng_auto_smooth
_gi = [s.identifier for s in ng_auto_smooth.interface.items_tree if s.item_type == 'SOCKET' and s.in_out == 'INPUT']
_m[_gi[1]] = 0.7854  # Angle
ob_fond.location = (0.0, 0.0, 0.0)
ob_fond.scale = (1.3, 1.3, 1.3)
ob_fond.lineart.crease_threshold = 0.0
_m = ob_fond.modifiers.new('Auto Smooth', 'NODES')
_m.node_group = ng_auto_smooth
_gi = [s.identifier for s in ng_auto_smooth.interface.items_tree if s.item_type == 'SOCKET' and s.in_out == 'INPUT']
_m[_gi[1]] = 0.7854  # Angle
ob_face.location = (0.0, 0.0, 0.0)
ob_face.scale = (1.3, 1.3, 1.3)
ob_face.lineart.crease_threshold = 0.0
_m = ob_face.modifiers.new('Auto Smooth', 'NODES')
_m.node_group = ng_auto_smooth
_gi = [s.identifier for s in ng_auto_smooth.interface.items_tree if s.item_type == 'SOCKET' and s.in_out == 'INPUT']
_m[_gi[1]] = 0.7854  # Angle
ob_alt10000.location = (0.0, 0.0, 0.0)
ob_alt10000.scale = (1.3, 1.3, 1.3)
ob_alt10000.lineart.crease_threshold = 0.0
_m = ob_alt10000.modifiers.new('Auto Smooth', 'NODES')
_m.node_group = ng_auto_smooth
_gi = [s.identifier for s in ng_auto_smooth.interface.items_tree if s.item_type == 'SOCKET' and s.in_out == 'INPUT']
_m[_gi[1]] = 0.7854  # Angle
ob_alt1000.location = (0.0, 0.0, 0.0)
ob_alt1000.scale = (1.3, 1.3, 1.3)
ob_alt1000.lineart.crease_threshold = 0.0
_m = ob_alt1000.modifiers.new('Auto Smooth', 'NODES')
_m.node_group = ng_auto_smooth
_gi = [s.identifier for s in ng_auto_smooth.interface.items_tree if s.item_type == 'SOCKET' and s.in_out == 'INPUT']
_m[_gi[1]] = 0.7854  # Angle
ob_alt100.location = (0.0, 0.0, 0.0)
ob_alt100.scale = (1.3, 1.3, 1.3)
ob_alt100.lineart.crease_threshold = 0.0
_m = ob_alt100.modifiers.new('Auto Smooth', 'NODES')
_m.node_group = ng_auto_smooth
_gi = [s.identifier for s in ng_auto_smooth.interface.items_tree if s.item_type == 'SOCKET' and s.in_out == 'INPUT']
_m[_gi[1]] = 0.7854  # Angle
ob_alt10.location = (0.0, 0.0, 0.0)
ob_alt10.scale = (1.3, 1.3, 1.3)
ob_alt10.lineart.crease_threshold = 0.0
_m = ob_alt10.modifiers.new('Auto Smooth', 'NODES')
_m.node_group = ng_auto_smooth
_gi = [s.identifier for s in ng_auto_smooth.interface.items_tree if s.item_type == 'SOCKET' and s.in_out == 'INPUT']
_m[_gi[1]] = 0.7854  # Angle
ob_vitre.location = (0.0, 0.0, 0.0)
ob_vitre.scale = (1.3, 1.3, 1.3)
ob_vitre.display_type = 'SOLID'
ob_vitre.show_transparent = True
ob_vitre.lineart.crease_threshold = 0.0
_m = ob_vitre.modifiers.new('Auto Smooth', 'NODES')
_m.node_group = ng_auto_smooth
_gi = [s.identifier for s in ng_auto_smooth.interface.items_tree if s.item_type == 'SOCKET' and s.in_out == 'INPUT']
_m[_gi[1]] = 0.5236  # Angle

# ---- collection membership
col_collection_1.objects.link(ob_neg)
col_collection_1.objects.link(ob_needle)
col_collection_1.objects.link(ob_lampe)
col_collection_1.objects.link(ob_kpa04)
col_collection_1.objects.link(ob_kpa03)
col_collection_1.objects.link(ob_kpa02)
col_collection_1.objects.link(ob_kpa01)
col_collection_1.objects.link(ob_knob)
col_collection_1.objects.link(ob_inhg04)
col_collection_1.objects.link(ob_inhg03)
col_collection_1.objects.link(ob_inhg02)
col_collection_1.objects.link(ob_inhg01)
col_collection_1.objects.link(ob_fond)
col_collection_1.objects.link(ob_face)
col_collection_1.objects.link(ob_alt10000)
col_collection_1.objects.link(ob_alt1000)
col_collection_1.objects.link(ob_alt100)
col_collection_1.objects.link(ob_alt10)
col_collection_2.objects.link(ob_vitre)

# ---- scene / render settings (as saved in the file)
scene.frame_start = 1; scene.frame_end = 250; scene.frame_set(1)
scene.render.engine = 'BLENDER_EEVEE_NEXT'
scene.render.image_settings.color_mode = 'RGB'
scene.render.image_settings.compression = 90
scene.render.resolution_percentage = 50
scene.render.dither_intensity = 0.0
scene.render.bake_margin = 2
scene.render.bake_bias = 0.0
scene.cycles.use_denoising = False
scene.cycles.samples = 10
scene.cycles.sampling_pattern = 'TABULATED_SOBOL'
scene.cycles.light_sampling_threshold = 0.0
scene.cycles.use_adaptive_sampling = False
scene.cycles.use_light_tree = False
scene.cycles.blur_glossy = 0.0
scene.cycles.volume_bounces = 1
scene.cycles.pixel_filter_type = 'GAUSSIAN'
scene.cycles.sample_clamp_indirect = 0.0
scene.view_settings.view_transform = 'Standard'
bpy.context.view_layer.update()

# ---- added for rendering (the .blend has no active camera and no usable light): camera, sun
cam_auto = bpy.data.cameras.new('AutoCamera')
cam_auto.lens = 50.0
cam_auto.sensor_width = 36.0
cam_auto.clip_end = 1000.0
ob_auto_camera = bpy.data.objects.new('AutoCamera', cam_auto)
scene.collection.objects.link(ob_auto_camera)
ob_auto_camera.location = (0.194548, -0.222054, 0.148463)
ob_auto_camera.rotation_euler = (1.09748, -7.21219e-08, 0.694738)
scene.camera = ob_auto_camera
light_auto_sun = bpy.data.lights.new('AutoSun', 'SUN')
light_auto_sun.energy = 3.0
light_auto_sun.angle = 0.0523599
ob_auto_sun = bpy.data.objects.new('AutoSun', light_auto_sun)
scene.collection.objects.link(ob_auto_sun)
ob_auto_sun.rotation_euler = (0.872665, 0.174533, 0.523599)
bpy.context.view_layer.update()
